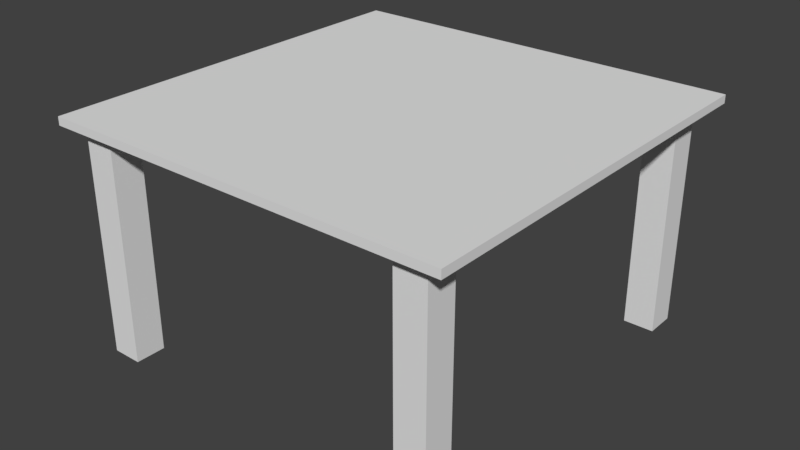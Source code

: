 # Source: table.blend  (saved by Blender 2.79.0; exported with 4.5.12 LTS)
import bpy
from mathutils import Matrix  # noqa: F401  (used for matrix-valued properties, if any)

bpy.ops.wm.read_factory_settings(use_empty=True)
scene = bpy.context.scene
scene.name = 'Scene'

# ---- collections
col_collection_1 = bpy.data.collections.new('Collection 1'); scene.collection.children.link(col_collection_1)

# ---- world
world_world = bpy.data.worlds.new('World'); scene.world = world_world
world_world.color = (0.05088, 0.05088, 0.05088)
world_world.use_sun_shadow = False
world_world.sun_shadow_jitter_overblur = 0.0
world_world.cycles.sampling_method = 'MANUAL'

# ---- meshes
me_cube_006 = bpy.data.meshes.new('Cube.006')
me_cube_006.from_pydata([(-1.0, -1.0, -1.0), (-1.0, -1.0, 1.0), (-1.0, 1.0, -1.0), (-1.0, 1.0, 1.0), (1.0, -1.0, -1.0), (1.0, -1.0, 1.0), (1.0, 1.0, -1.0), (1.0, 1.0, 1.0)], [], [(0, 1, 3, 2), (2, 3, 7, 6), (6, 7, 5, 4), (4, 5, 1, 0), (2, 6, 4, 0), (7, 3, 1, 5)])
me_cube_006.use_remesh_preserve_volume = False
me_cube_006.use_remesh_preserve_attributes = False
me_cube_006.use_mirror_vertex_groups = False
me_cube_006.update()
me_cube_002 = bpy.data.meshes.new('Cube.002')
me_cube_002.from_pydata([(-1.0, -1.0, -1.0), (-1.0, -1.0, 1.0), (-1.0, 1.0, -1.0), (-1.0, 1.0, 1.0), (1.0, -1.0, -1.0), (1.0, -1.0, 1.0), (1.0, 1.0, -1.0), (1.0, 1.0, 1.0)], [], [(0, 1, 3, 2), (2, 3, 7, 6), (6, 7, 5, 4), (4, 5, 1, 0), (2, 6, 4, 0), (7, 3, 1, 5)])
me_cube_002.use_remesh_preserve_volume = False
me_cube_002.use_remesh_preserve_attributes = False
me_cube_002.use_mirror_vertex_groups = False
me_cube_002.update()
me_cube_003 = bpy.data.meshes.new('Cube.003')
me_cube_003.from_pydata([(-1.0, -1.0, -1.0), (-1.0, -1.0, 1.0), (-1.0, 1.0, -1.0), (-1.0, 1.0, 1.0), (1.0, -1.0, -1.0), (1.0, -1.0, 1.0), (1.0, 1.0, -1.0), (1.0, 1.0, 1.0)], [], [(0, 1, 3, 2), (2, 3, 7, 6), (6, 7, 5, 4), (4, 5, 1, 0), (2, 6, 4, 0), (7, 3, 1, 5)])
me_cube_003.use_remesh_preserve_volume = False
me_cube_003.use_remesh_preserve_attributes = False
me_cube_003.use_mirror_vertex_groups = False
me_cube_003.update()
me_cube_005 = bpy.data.meshes.new('Cube.005')
me_cube_005.from_pydata([(-1.0, -1.0, -1.0), (-1.0, -1.0, 1.0), (-1.0, 1.0, -1.0), (-1.0, 1.0, 1.0), (1.0, -1.0, -1.0), (1.0, -1.0, 1.0), (1.0, 1.0, -1.0), (1.0, 1.0, 1.0)], [], [(0, 1, 3, 2), (2, 3, 7, 6), (6, 7, 5, 4), (4, 5, 1, 0), (2, 6, 4, 0), (7, 3, 1, 5)])
me_cube_005.use_remesh_preserve_volume = False
me_cube_005.use_remesh_preserve_attributes = False
me_cube_005.use_mirror_vertex_groups = False
me_cube_005.update()
me_cube_004 = bpy.data.meshes.new('Cube.004')
me_cube_004.from_pydata([(-1.0, -1.0, -1.0), (-1.0, -1.0, 1.0), (-1.0, 1.0, -1.0), (-1.0, 1.0, 1.0), (1.0, -1.0, -1.0), (1.0, -1.0, 1.0), (1.0, 1.0, -1.0), (1.0, 1.0, 1.0)], [], [(0, 1, 3, 2), (2, 3, 7, 6), (6, 7, 5, 4), (4, 5, 1, 0), (2, 6, 4, 0), (7, 3, 1, 5)])
me_cube_004.use_remesh_preserve_volume = False
me_cube_004.use_remesh_preserve_attributes = False
me_cube_004.use_mirror_vertex_groups = False
me_cube_004.update()

# ---- objects
ob_cube_004 = bpy.data.objects.new('Cube.004', me_cube_006)
ob_cube = bpy.data.objects.new('Cube', me_cube_002)
ob_cube_001 = bpy.data.objects.new('Cube.001', me_cube_003)
ob_cube_003 = bpy.data.objects.new('Cube.003', me_cube_005)
ob_cube_002 = bpy.data.objects.new('Cube.002', me_cube_004)

# ---- transforms, parenting, visibility, modifiers, constraints
ob_cube_004.location = (2.507, 2.08, 1.519)
ob_cube_004.scale = (1.726, 1.726, 0.03498)
ob_cube_004.lineart.crease_threshold = 0.0
ob_cube.location = (1.083, 0.587, 0.5622)
ob_cube.scale = (0.1292, 0.1292, -0.9704)
ob_cube.lineart.crease_threshold = 0.0
ob_cube_001.location = (1.083, 3.538, 0.5622)
ob_cube_001.scale = (0.1292, 0.1292, -0.9704)
ob_cube_001.lineart.crease_threshold = 0.0
ob_cube_003.location = (3.933, 0.587, 0.5622)
ob_cube_003.scale = (0.1292, 0.1292, -0.9704)
ob_cube_003.lineart.crease_threshold = 0.0
ob_cube_002.location = (3.933, 3.538, 0.5622)
ob_cube_002.scale = (0.1292, 0.1292, -0.9704)
ob_cube_002.lineart.crease_threshold = 0.0

# ---- collection membership
col_collection_1.objects.link(ob_cube_004)
col_collection_1.objects.link(ob_cube)
col_collection_1.objects.link(ob_cube_001)
col_collection_1.objects.link(ob_cube_003)
col_collection_1.objects.link(ob_cube_002)

# ---- scene / render settings (as saved in the file)
scene.frame_start = 1; scene.frame_end = 250; scene.frame_set(1)
scene.render.engine = 'BLENDER_EEVEE_NEXT'
scene.render.resolution_percentage = 50
scene.render.dither_intensity = 0.0
scene.cycles.use_denoising = False
scene.cycles.samples = 128
scene.cycles.sampling_pattern = 'TABULATED_SOBOL'
scene.cycles.use_adaptive_sampling = False
scene.cycles.use_light_tree = False
scene.cycles.blur_glossy = 0.0
scene.cycles.sample_clamp_indirect = 0.0
scene.view_settings.view_transform = 'Standard'
bpy.context.view_layer.update()

# ---- added for rendering (the .blend has no active camera and no usable light): camera, sun
cam_auto = bpy.data.cameras.new('AutoCamera')
cam_auto.lens = 50.0
cam_auto.sensor_width = 36.0
cam_auto.clip_end = 1000.0
ob_auto_camera = bpy.data.objects.new('AutoCamera', cam_auto)
scene.collection.objects.link(ob_auto_camera)
ob_auto_camera.location = (7.37428, -3.76062, 4.46659)
ob_auto_camera.rotation_euler = (1.09748, -7.21219e-08, 0.694738)
scene.camera = ob_auto_camera
light_auto_sun = bpy.data.lights.new('AutoSun', 'SUN')
light_auto_sun.energy = 3.0
light_auto_sun.angle = 0.0523599
ob_auto_sun = bpy.data.objects.new('AutoSun', light_auto_sun)
scene.collection.objects.link(ob_auto_sun)
ob_auto_sun.rotation_euler = (0.872665, 0.174533, 0.523599)
bpy.context.view_layer.update()
